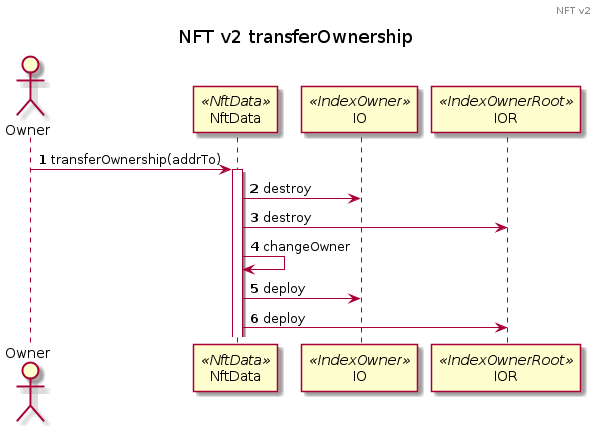

The diagram above was rendered by PlantUML. Its source (embedded in the PNG):
@startuml NFT v2
header NFT v2
title NFT v2 transferOwnership
skinparam maxMessageSize 200
skinparam guillemet true
autonumber
actor "Owner" as O
participant "NftData" as ND << NftData >>
participant "IO" as IO << IndexOwner >>
participant "IOR" as IOR << IndexOwnerRoot >>
O -> ND ++: transferOwnership(addrTo)
    ND -> IO : destroy
    ND -> IOR : destroy
    ND -> ND  :changeOwner
    ND -> IO : deploy
    ND -> IOR : deploy
@enduml